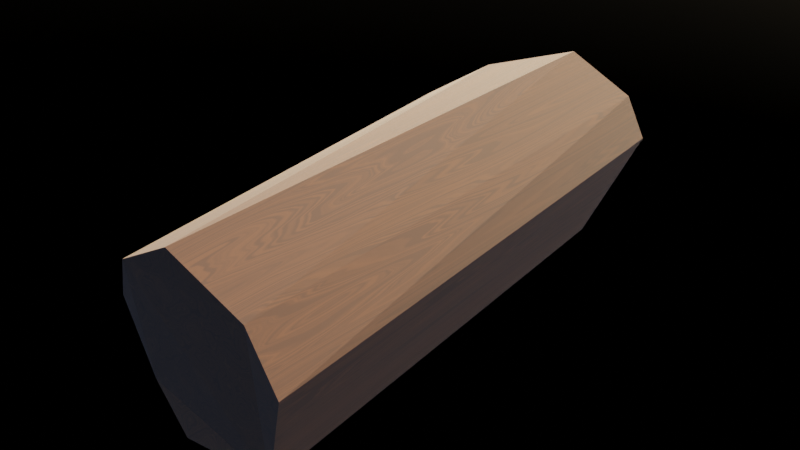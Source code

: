 # Source: generic_wood.blend  (saved by Blender 3.1.7; exported with 4.5.12 LTS)
import bpy
from mathutils import Matrix  # noqa: F401  (used for matrix-valued properties, if any)

bpy.ops.wm.read_factory_settings(use_empty=True)
scene = bpy.context.scene
scene.name = 'Scene'

# ---- collections
col_collection = bpy.data.collections.new('Collection'); scene.collection.children.link(col_collection)

# ---- images (referenced by path relative to the original .blend; pixels are not part of the script)
import os
ASSET_DIR = os.environ.get("B2B_ASSET_DIR", "")  # directory of the original .blend (textures are referenced by path, not embedded)
HERE = os.path.dirname(os.path.abspath(__file__))  # packed textures are extracted next to this script under _unpacked/

def load_image(name, relpath, width, height, colorspace="sRGB"):
    """Load a texture the original file referenced (path relative to the .blend, or extracted next to this script)."""
    p = next((c for c in (os.path.join(HERE, relpath), os.path.join(ASSET_DIR, relpath)) if relpath and os.path.exists(c)), "")
    if p:
        img = bpy.data.images.load(p, check_existing=True)
        img.name = name
    else:  # same state as the original file: an image datablock whose file is absent (Cycles renders it pink)
        img = bpy.data.images.new(name, width, height)
        img.source = "FILE"
        img.filepath = "//" + (relpath or name)
    img.colorspace_settings.name = colorspace
    return img
img_woodnormal = load_image('WoodNormal', '', 2048, 2048, 'sRGB')

# ---- materials (node trees are filled in below, after node groups)
mat_material = bpy.data.materials.new('Material')
mat_material.alpha_threshold = 0.0
mat_material.line_color = (0.0, 0.0, 0.0, 1.0)

# ---- material node trees
mat_material.use_nodes = True; mat_material.node_tree.nodes.clear()
_N = mat_material.node_tree.nodes; _L = mat_material.node_tree.links
n0 = _N.new('ShaderNodeTexCoord'); n0.name = 'Texture Coordinate'; n0.location = (-962, 357)
n1 = _N.new('ShaderNodeTexNoise'); n1.name = 'Musgrave Texture'; n1.location = (-745, 341)
n1.width = 150
n1.noise_dimensions = '2D'
n1.normalize = False
n1.inputs[2].default_value = 8.8
n1.inputs[3].default_value = 9.0
n1.inputs[4].default_value = 0.25
n2 = _N.new('ShaderNodeBump'); n2.name = 'Bump'; n2.location = (-253, 107)
n2.inputs[0].default_value = 0.0
n2.inputs[1].default_value = 0.5
n2.inputs[2].default_value = 1.0
n3 = _N.new('ShaderNodeOutputMaterial'); n3.name = 'Material Output'; n3.location = (869, 350)
n4 = _N.new('ShaderNodeTexNoise'); n4.name = 'Noise Texture'; n4.location = (-437, 266)
n4.inputs[2].default_value = 2.0
n4.inputs[4].default_value = 0.3917
n4.inputs[8].default_value = 7.9
n5 = _N.new('ShaderNodeValToRGB'); n5.name = 'ColorRamp'; n5.location = (-68, 386)
while len(n5.color_ramp.elements) > 1: n5.color_ramp.elements.remove(n5.color_ramp.elements[-1])
n5.color_ramp.elements[0].position = 0.4182; n5.color_ramp.elements[0].color = (0.04374, 0.01521, 0.005182, 1.0)
_e = n5.color_ramp.elements.new(0.6227); _e.color = (0.07217, 0.0236, 0.007188, 1.0)
n6 = _N.new('ShaderNodeBsdfPrincipled'); n6.name = 'Principled BSDF'; n6.location = (437, 513)
n6.distribution = 'GGX'
n6.subsurface_method = 'RANDOM_WALK_SKIN'
n6.inputs[2].default_value = 1.0
n6.inputs[3].default_value = 1.45
n6.inputs[27].default_value = (0.0, 0.0, 0.0, 1.0)
n6.inputs[28].default_value = 1.0
n7 = _N.new('ShaderNodeTexImage'); n7.name = 'Image Texture'; n7.location = (815, -18)
n7.image = img_woodnormal
_L.new(n6.outputs[0], n3.inputs[0])
_L.new(n0.outputs[3], n1.inputs[0])
_L.new(n1.outputs[0], n4.inputs[0])
_L.new(n5.outputs[0], n6.inputs[0])
_L.new(n2.outputs[0], n6.inputs[5])
_L.new(n4.outputs[1], n5.inputs[0])
_L.new(n4.outputs[0], n2.inputs[3])
n3.is_active_output = True

# ---- world
world_world = bpy.data.worlds.new('World'); scene.world = world_world
world_world.use_nodes = True; world_world.node_tree.nodes.clear()
_N = world_world.node_tree.nodes; _L = world_world.node_tree.links
n0 = _N.new('ShaderNodeOutputWorld'); n0.name = 'World Output'; n0.location = (300, 300)
n1 = _N.new('ShaderNodeBackground'); n1.name = 'Background'; n1.location = (10, 300)
n2 = _N.new('ShaderNodeTexSky'); n2.name = 'Sky Texture'; n2.location = (-190, 280)
n2.dust_density = 10.0
n2.ozone_density = 5.539
_L.new(n1.outputs[0], n0.inputs[0])
_L.new(n2.outputs[0], n1.inputs[0])
n0.is_active_output = True
world_world.color = (0.05088, 0.05088, 0.05088)
world_world.use_sun_shadow = False
world_world.sun_shadow_jitter_overblur = 0.0

# ---- meshes
me_cylinder = bpy.data.meshes.new('Cylinder')
me_cylinder.from_pydata([(0.2333, 0.3949, -0.9981), (0.07029, 0.2602, 1.109), (0.5049, 0.006664, -1.183), (0.5705, -0.08508, 1.13), (0.3678, -0.3992, -0.9574), (0.3796, -0.5618, 1.015), (-0.2543, -0.3883, -0.8448), (-0.2841, -0.4823, 0.9471), (-0.4165, 0.1004, -0.8421), (-0.3615, -0.131, 0.9893), (0.4544, 0.2132, -1.108), (0.3976, 0.09845, 1.094), (-0.1575, 0.2674, -0.9285), (-0.23, 0.09255, 1.064), (-0.06001, -0.471, -0.9076), (-0.06265, -0.6098, 1.002)], [], [(10, 11, 3, 2), (2, 3, 5, 4), (14, 15, 7, 6), (3, 11, 1, 13, 9, 7, 15, 5), (6, 7, 9, 8), (12, 13, 1, 0), (0, 10, 2, 4, 14, 6, 8, 12), (0, 1, 11, 10), (8, 9, 13, 12), (4, 5, 15, 14)])
_uv = me_cylinder.uv_layers.new(name='UVMap')
_uv.uv.foreach_set('vector', [0.7554, 0.7518, 0.7437, 0.01478, 0.8275, 0.0, 0.8275, 0.7737, 1.0, 0.0, 1.0, 0.7737, 0.8275, 0.74, 0.859, 0.07936, 0.2429, 0.01769, 0.239, 0.6575, 0.1545, 0.6356, 0.1717, 0.03625, 0.5954, 0.7202, 0.6216, 0.8011, 0.6216, 0.9232, 0.5253, 0.9877, 0.4354, 0.9949, 0.3405, 0.9198, 0.3395, 0.8325, 0.42, 0.7075, 0.1717, 0.03625, 0.1545, 0.6356, 0.03352, 0.6405, 0.0, 0.02437, 0.487, 0.6716, 0.5058, 0.003108, 0.6216, 0.0, 0.6216, 0.7075, 0.2537, 0.6614, 0.3118, 0.7458, 0.3118, 0.8212, 0.1969, 0.935, 0.05411, 0.905, 0.0, 0.8551, 0.009371, 0.6833, 0.1145, 0.6635, 0.6587, 0.7179, 0.6216, 0.01142, 0.7437, 0.01478, 0.7554, 0.7518, 0.3877, 0.6321, 0.4165, 0.01569, 0.5058, 0.003108, 0.487, 0.6716, 0.3877, 0.0, 0.3877, 0.6614, 0.239, 0.6575, 0.2429, 0.01769])
me_cylinder.materials.append(mat_material)
me_cylinder.use_remesh_fix_poles = True
me_cylinder.use_remesh_preserve_attributes = False
me_cylinder.use_paint_bone_selection = False
me_cylinder.use_paint_mask = True
me_cylinder.update()

# ---- objects
ob_cylinder = bpy.data.objects.new('Cylinder', me_cylinder)

# ---- transforms, parenting, visibility, modifiers, constraints
ob_cylinder.location = (0.003387, 0.009533, 0.05874)
ob_cylinder.rotation_euler = (1.571, 0.0, 0.0)
ob_cylinder.scale = (0.1256, 0.1256, 0.1256)

# ---- collection membership
col_collection.objects.link(ob_cylinder)

# ---- scene / render settings (as saved in the file)
scene.frame_start = 1; scene.frame_end = 250; scene.frame_set(0)
scene.render.engine = 'CYCLES'
scene.cycles.sampling_pattern = 'TABULATED_SOBOL'
scene.cycles.use_light_tree = False
scene.cycles.bake_type = 'NORMAL'
scene.view_settings.view_transform = 'Filmic'
bpy.context.view_layer.update()

# ---- added for rendering (the .blend has no active camera): camera
cam_auto = bpy.data.cameras.new('AutoCamera')
cam_auto.lens = 50.0
cam_auto.sensor_width = 36.0
cam_auto.clip_end = 1000.0
ob_auto_camera = bpy.data.objects.new('AutoCamera', cam_auto)
scene.collection.objects.link(ob_auto_camera)
ob_auto_camera.location = (0.327813, -0.364824, 0.297049)
ob_auto_camera.rotation_euler = (1.09748, -7.21219e-08, 0.694738)
scene.camera = ob_auto_camera
bpy.context.view_layer.update()
